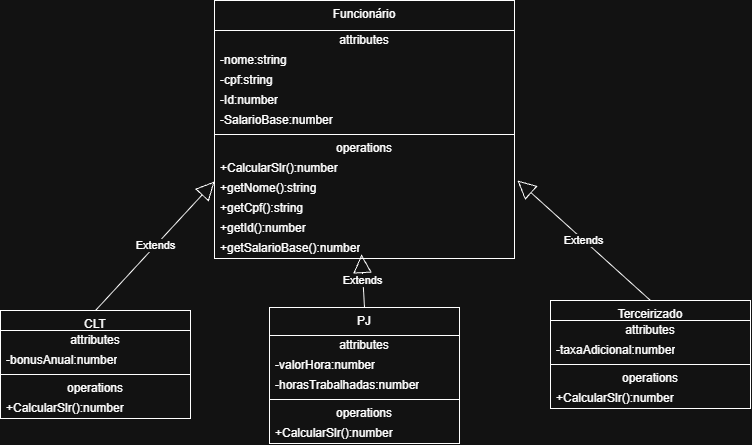

The diagram above was exported from draw.io. Its source (the exported page's mxGraphModel, read from the mxfile embedded in the PNG):
<mxGraphModel dx="1414" dy="785" grid="1" gridSize="10" guides="1" tooltips="1" connect="1" arrows="1" fold="1" page="1" pageScale="1" pageWidth="827" pageHeight="1169" math="0" shadow="0">
  <root>
    <mxCell id="0" />
    <mxCell id="1" parent="0" />
    <mxCell id="shiH6vIns0X-rcPKTWx8-1" parent="1" style="swimlane;fontStyle=0;align=center;verticalAlign=top;childLayout=stackLayout;horizontal=1;startSize=30;horizontalStack=0;resizeParent=1;resizeParentMax=0;resizeLast=0;collapsible=0;marginBottom=0;html=1;whiteSpace=wrap;" value="Funcionário" vertex="1">
      <mxGeometry height="258" width="300" x="264" y="210" as="geometry" />
    </mxCell>
    <mxCell id="shiH6vIns0X-rcPKTWx8-2" parent="shiH6vIns0X-rcPKTWx8-1" style="text;html=1;strokeColor=none;fillColor=none;align=center;verticalAlign=middle;spacingLeft=4;spacingRight=4;overflow=hidden;rotatable=0;points=[[0,0.5],[1,0.5]];portConstraint=eastwest;whiteSpace=wrap;" value="attributes" vertex="1">
      <mxGeometry height="20" width="300" y="30" as="geometry" />
    </mxCell>
    <mxCell id="shiH6vIns0X-rcPKTWx8-3" parent="shiH6vIns0X-rcPKTWx8-1" style="text;html=1;strokeColor=none;fillColor=none;align=left;verticalAlign=middle;spacingLeft=4;spacingRight=4;overflow=hidden;rotatable=0;points=[[0,0.5],[1,0.5]];portConstraint=eastwest;whiteSpace=wrap;" value="-nome:string" vertex="1">
      <mxGeometry height="20" width="300" y="50" as="geometry" />
    </mxCell>
    <mxCell id="shiH6vIns0X-rcPKTWx8-9" parent="shiH6vIns0X-rcPKTWx8-1" style="text;html=1;strokeColor=none;fillColor=none;align=left;verticalAlign=middle;spacingLeft=4;spacingRight=4;overflow=hidden;rotatable=0;points=[[0,0.5],[1,0.5]];portConstraint=eastwest;whiteSpace=wrap;" value="-cpf:string" vertex="1">
      <mxGeometry height="20" width="300" y="70" as="geometry" />
    </mxCell>
    <mxCell id="shiH6vIns0X-rcPKTWx8-10" parent="shiH6vIns0X-rcPKTWx8-1" style="text;html=1;strokeColor=none;fillColor=none;align=left;verticalAlign=middle;spacingLeft=4;spacingRight=4;overflow=hidden;rotatable=0;points=[[0,0.5],[1,0.5]];portConstraint=eastwest;whiteSpace=wrap;" value="-Id:number" vertex="1">
      <mxGeometry height="20" width="300" y="90" as="geometry" />
    </mxCell>
    <mxCell id="shiH6vIns0X-rcPKTWx8-11" parent="shiH6vIns0X-rcPKTWx8-1" style="text;html=1;strokeColor=none;fillColor=none;align=left;verticalAlign=middle;spacingLeft=4;spacingRight=4;overflow=hidden;rotatable=0;points=[[0,0.5],[1,0.5]];portConstraint=eastwest;whiteSpace=wrap;" value="-SalarioBase:number" vertex="1">
      <mxGeometry height="20" width="300" y="110" as="geometry" />
    </mxCell>
    <mxCell id="shiH6vIns0X-rcPKTWx8-6" parent="shiH6vIns0X-rcPKTWx8-1" style="line;strokeWidth=1;fillColor=none;align=left;verticalAlign=middle;spacingTop=-1;spacingLeft=3;spacingRight=3;rotatable=0;labelPosition=right;points=[];portConstraint=eastwest;" value="" vertex="1">
      <mxGeometry height="8" width="300" y="130" as="geometry" />
    </mxCell>
    <mxCell id="shiH6vIns0X-rcPKTWx8-7" parent="shiH6vIns0X-rcPKTWx8-1" style="text;html=1;strokeColor=none;fillColor=none;align=center;verticalAlign=middle;spacingLeft=4;spacingRight=4;overflow=hidden;rotatable=0;points=[[0,0.5],[1,0.5]];portConstraint=eastwest;whiteSpace=wrap;" value="operations" vertex="1">
      <mxGeometry height="20" width="300" y="138" as="geometry" />
    </mxCell>
    <mxCell id="shiH6vIns0X-rcPKTWx8-8" parent="shiH6vIns0X-rcPKTWx8-1" style="text;html=1;strokeColor=none;fillColor=none;align=left;verticalAlign=middle;spacingLeft=4;spacingRight=4;overflow=hidden;rotatable=0;points=[[0,0.5],[1,0.5]];portConstraint=eastwest;whiteSpace=wrap;" value="+CalcularSlr():number" vertex="1">
      <mxGeometry height="20" width="300" y="158" as="geometry" />
    </mxCell>
    <mxCell id="YsznvJ2_aCyU9ijcgeDw-1" parent="shiH6vIns0X-rcPKTWx8-1" style="text;html=1;strokeColor=none;fillColor=none;align=left;verticalAlign=middle;spacingLeft=4;spacingRight=4;overflow=hidden;rotatable=0;points=[[0,0.5],[1,0.5]];portConstraint=eastwest;whiteSpace=wrap;" value="+getNome():string" vertex="1">
      <mxGeometry height="20" width="300" y="178" as="geometry" />
    </mxCell>
    <mxCell id="YsznvJ2_aCyU9ijcgeDw-2" parent="shiH6vIns0X-rcPKTWx8-1" style="text;html=1;strokeColor=none;fillColor=none;align=left;verticalAlign=middle;spacingLeft=4;spacingRight=4;overflow=hidden;rotatable=0;points=[[0,0.5],[1,0.5]];portConstraint=eastwest;whiteSpace=wrap;" value="+getCpf():string" vertex="1">
      <mxGeometry height="20" width="300" y="198" as="geometry" />
    </mxCell>
    <mxCell id="YsznvJ2_aCyU9ijcgeDw-3" parent="shiH6vIns0X-rcPKTWx8-1" style="text;html=1;strokeColor=none;fillColor=none;align=left;verticalAlign=middle;spacingLeft=4;spacingRight=4;overflow=hidden;rotatable=0;points=[[0,0.5],[1,0.5]];portConstraint=eastwest;whiteSpace=wrap;" value="+getId():number" vertex="1">
      <mxGeometry height="20" width="300" y="218" as="geometry" />
    </mxCell>
    <mxCell id="YsznvJ2_aCyU9ijcgeDw-4" parent="shiH6vIns0X-rcPKTWx8-1" style="text;html=1;strokeColor=none;fillColor=none;align=left;verticalAlign=middle;spacingLeft=4;spacingRight=4;overflow=hidden;rotatable=0;points=[[0,0.5],[1,0.5]];portConstraint=eastwest;whiteSpace=wrap;" value="+getSalarioBase():number" vertex="1">
      <mxGeometry height="20" width="300" y="238" as="geometry" />
    </mxCell>
    <mxCell id="shiH6vIns0X-rcPKTWx8-12" parent="1" style="swimlane;fontStyle=0;align=center;verticalAlign=top;childLayout=stackLayout;horizontal=1;startSize=20;horizontalStack=0;resizeParent=1;resizeParentMax=0;resizeLast=0;collapsible=0;marginBottom=0;html=1;whiteSpace=wrap;" value="CLT" vertex="1">
      <mxGeometry height="108" width="190" x="50" y="520" as="geometry" />
    </mxCell>
    <mxCell id="shiH6vIns0X-rcPKTWx8-13" parent="shiH6vIns0X-rcPKTWx8-12" style="text;html=1;strokeColor=none;fillColor=none;align=center;verticalAlign=middle;spacingLeft=4;spacingRight=4;overflow=hidden;rotatable=0;points=[[0,0.5],[1,0.5]];portConstraint=eastwest;whiteSpace=wrap;" value="attributes" vertex="1">
      <mxGeometry height="20" width="190" y="20" as="geometry" />
    </mxCell>
    <mxCell id="shiH6vIns0X-rcPKTWx8-14" parent="shiH6vIns0X-rcPKTWx8-12" style="text;html=1;strokeColor=none;fillColor=none;align=left;verticalAlign=middle;spacingLeft=4;spacingRight=4;overflow=hidden;rotatable=0;points=[[0,0.5],[1,0.5]];portConstraint=eastwest;whiteSpace=wrap;" value="-bonusAnual:number" vertex="1">
      <mxGeometry height="20" width="190" y="40" as="geometry" />
    </mxCell>
    <mxCell id="shiH6vIns0X-rcPKTWx8-17" parent="shiH6vIns0X-rcPKTWx8-12" style="line;strokeWidth=1;fillColor=none;align=left;verticalAlign=middle;spacingTop=-1;spacingLeft=3;spacingRight=3;rotatable=0;labelPosition=right;points=[];portConstraint=eastwest;" value="" vertex="1">
      <mxGeometry height="8" width="190" y="60" as="geometry" />
    </mxCell>
    <mxCell id="shiH6vIns0X-rcPKTWx8-18" parent="shiH6vIns0X-rcPKTWx8-12" style="text;html=1;strokeColor=none;fillColor=none;align=center;verticalAlign=middle;spacingLeft=4;spacingRight=4;overflow=hidden;rotatable=0;points=[[0,0.5],[1,0.5]];portConstraint=eastwest;whiteSpace=wrap;" value="operations" vertex="1">
      <mxGeometry height="20" width="190" y="68" as="geometry" />
    </mxCell>
    <mxCell id="shiH6vIns0X-rcPKTWx8-19" parent="shiH6vIns0X-rcPKTWx8-12" style="text;html=1;strokeColor=none;fillColor=none;align=left;verticalAlign=middle;spacingLeft=4;spacingRight=4;overflow=hidden;rotatable=0;points=[[0,0.5],[1,0.5]];portConstraint=eastwest;whiteSpace=wrap;" value="+CalcularSlr():number" vertex="1">
      <mxGeometry height="20" width="190" y="88" as="geometry" />
    </mxCell>
    <mxCell id="shiH6vIns0X-rcPKTWx8-20" parent="1" style="swimlane;fontStyle=0;align=center;verticalAlign=top;childLayout=stackLayout;horizontal=1;startSize=28;horizontalStack=0;resizeParent=1;resizeParentMax=0;resizeLast=0;collapsible=0;marginBottom=0;html=1;whiteSpace=wrap;" value="PJ" vertex="1">
      <mxGeometry height="136" width="190" x="319" y="517" as="geometry" />
    </mxCell>
    <mxCell id="shiH6vIns0X-rcPKTWx8-21" parent="shiH6vIns0X-rcPKTWx8-20" style="text;html=1;strokeColor=none;fillColor=none;align=center;verticalAlign=middle;spacingLeft=4;spacingRight=4;overflow=hidden;rotatable=0;points=[[0,0.5],[1,0.5]];portConstraint=eastwest;whiteSpace=wrap;" value="attributes" vertex="1">
      <mxGeometry height="20" width="190" y="28" as="geometry" />
    </mxCell>
    <mxCell id="shiH6vIns0X-rcPKTWx8-22" parent="shiH6vIns0X-rcPKTWx8-20" style="text;html=1;strokeColor=none;fillColor=none;align=left;verticalAlign=middle;spacingLeft=4;spacingRight=4;overflow=hidden;rotatable=0;points=[[0,0.5],[1,0.5]];portConstraint=eastwest;whiteSpace=wrap;" value="-valorHora:number" vertex="1">
      <mxGeometry height="20" width="190" y="48" as="geometry" />
    </mxCell>
    <mxCell id="shiH6vIns0X-rcPKTWx8-36" parent="shiH6vIns0X-rcPKTWx8-20" style="text;html=1;strokeColor=none;fillColor=none;align=left;verticalAlign=middle;spacingLeft=4;spacingRight=4;overflow=hidden;rotatable=0;points=[[0,0.5],[1,0.5]];portConstraint=eastwest;whiteSpace=wrap;" value="-horasTrabalhadas:number" vertex="1">
      <mxGeometry height="20" width="190" y="68" as="geometry" />
    </mxCell>
    <mxCell id="shiH6vIns0X-rcPKTWx8-25" parent="shiH6vIns0X-rcPKTWx8-20" style="line;strokeWidth=1;fillColor=none;align=left;verticalAlign=middle;spacingTop=-1;spacingLeft=3;spacingRight=3;rotatable=0;labelPosition=right;points=[];portConstraint=eastwest;" value="" vertex="1">
      <mxGeometry height="8" width="190" y="88" as="geometry" />
    </mxCell>
    <mxCell id="shiH6vIns0X-rcPKTWx8-26" parent="shiH6vIns0X-rcPKTWx8-20" style="text;html=1;strokeColor=none;fillColor=none;align=center;verticalAlign=middle;spacingLeft=4;spacingRight=4;overflow=hidden;rotatable=0;points=[[0,0.5],[1,0.5]];portConstraint=eastwest;whiteSpace=wrap;" value="operations" vertex="1">
      <mxGeometry height="20" width="190" y="96" as="geometry" />
    </mxCell>
    <mxCell id="shiH6vIns0X-rcPKTWx8-27" parent="shiH6vIns0X-rcPKTWx8-20" style="text;html=1;strokeColor=none;fillColor=none;align=left;verticalAlign=middle;spacingLeft=4;spacingRight=4;overflow=hidden;rotatable=0;points=[[0,0.5],[1,0.5]];portConstraint=eastwest;whiteSpace=wrap;" value="+CalcularSlr():number" vertex="1">
      <mxGeometry height="20" width="190" y="116" as="geometry" />
    </mxCell>
    <mxCell id="shiH6vIns0X-rcPKTWx8-28" parent="1" style="swimlane;fontStyle=0;align=center;verticalAlign=top;childLayout=stackLayout;horizontal=1;startSize=20;horizontalStack=0;resizeParent=1;resizeParentMax=0;resizeLast=0;collapsible=0;marginBottom=0;html=1;whiteSpace=wrap;" value="Terceirizado" vertex="1">
      <mxGeometry height="108" width="200" x="600" y="510" as="geometry" />
    </mxCell>
    <mxCell id="shiH6vIns0X-rcPKTWx8-29" parent="shiH6vIns0X-rcPKTWx8-28" style="text;html=1;strokeColor=none;fillColor=none;align=center;verticalAlign=middle;spacingLeft=4;spacingRight=4;overflow=hidden;rotatable=0;points=[[0,0.5],[1,0.5]];portConstraint=eastwest;whiteSpace=wrap;" value="attributes" vertex="1">
      <mxGeometry height="20" width="200" y="20" as="geometry" />
    </mxCell>
    <mxCell id="shiH6vIns0X-rcPKTWx8-30" parent="shiH6vIns0X-rcPKTWx8-28" style="text;html=1;strokeColor=none;fillColor=none;align=left;verticalAlign=middle;spacingLeft=4;spacingRight=4;overflow=hidden;rotatable=0;points=[[0,0.5],[1,0.5]];portConstraint=eastwest;whiteSpace=wrap;" value="-taxaAdicional:number" vertex="1">
      <mxGeometry height="20" width="200" y="40" as="geometry" />
    </mxCell>
    <mxCell id="shiH6vIns0X-rcPKTWx8-33" parent="shiH6vIns0X-rcPKTWx8-28" style="line;strokeWidth=1;fillColor=none;align=left;verticalAlign=middle;spacingTop=-1;spacingLeft=3;spacingRight=3;rotatable=0;labelPosition=right;points=[];portConstraint=eastwest;" value="" vertex="1">
      <mxGeometry height="8" width="200" y="60" as="geometry" />
    </mxCell>
    <mxCell id="shiH6vIns0X-rcPKTWx8-34" parent="shiH6vIns0X-rcPKTWx8-28" style="text;html=1;strokeColor=none;fillColor=none;align=center;verticalAlign=middle;spacingLeft=4;spacingRight=4;overflow=hidden;rotatable=0;points=[[0,0.5],[1,0.5]];portConstraint=eastwest;whiteSpace=wrap;" value="operations" vertex="1">
      <mxGeometry height="20" width="200" y="68" as="geometry" />
    </mxCell>
    <mxCell id="shiH6vIns0X-rcPKTWx8-35" parent="shiH6vIns0X-rcPKTWx8-28" style="text;html=1;strokeColor=none;fillColor=none;align=left;verticalAlign=middle;spacingLeft=4;spacingRight=4;overflow=hidden;rotatable=0;points=[[0,0.5],[1,0.5]];portConstraint=eastwest;whiteSpace=wrap;" value="+CalcularSlr():number" vertex="1">
      <mxGeometry height="20" width="200" y="88" as="geometry" />
    </mxCell>
    <mxCell id="shiH6vIns0X-rcPKTWx8-40" edge="1" parent="1" source="shiH6vIns0X-rcPKTWx8-20" style="endArrow=block;endSize=16;endFill=0;html=1;rounded=0;exitX=0.5;exitY=0;exitDx=0;exitDy=0;entryX=0.49;entryY=0.8;entryDx=0;entryDy=0;entryPerimeter=0;" target="YsznvJ2_aCyU9ijcgeDw-4" value="Extends">
      <mxGeometry relative="1" width="160" as="geometry">
        <mxPoint x="330" y="400" as="sourcePoint" />
        <mxPoint x="414" y="480" as="targetPoint" />
      </mxGeometry>
    </mxCell>
    <mxCell id="shiH6vIns0X-rcPKTWx8-41" edge="1" parent="1" source="shiH6vIns0X-rcPKTWx8-28" style="endArrow=block;endSize=16;endFill=0;html=1;rounded=0;exitX=0.5;exitY=0;exitDx=0;exitDy=0;entryX=1.01;entryY=1.1;entryDx=0;entryDy=0;entryPerimeter=0;" target="shiH6vIns0X-rcPKTWx8-8" value="Extends">
      <mxGeometry relative="1" width="160" as="geometry">
        <mxPoint x="330" y="400" as="sourcePoint" />
        <mxPoint x="490" y="400" as="targetPoint" />
      </mxGeometry>
    </mxCell>
    <mxCell id="shiH6vIns0X-rcPKTWx8-42" edge="1" parent="1" source="shiH6vIns0X-rcPKTWx8-12" style="endArrow=block;endSize=16;endFill=0;html=1;rounded=0;exitX=0.5;exitY=0;exitDx=0;exitDy=0;entryX=0;entryY=1.15;entryDx=0;entryDy=0;entryPerimeter=0;" target="shiH6vIns0X-rcPKTWx8-8" value="Extends">
      <mxGeometry relative="1" width="160" as="geometry">
        <mxPoint x="180" y="450" as="sourcePoint" />
        <mxPoint x="340" y="450" as="targetPoint" />
      </mxGeometry>
    </mxCell>
  </root>
</mxGraphModel>